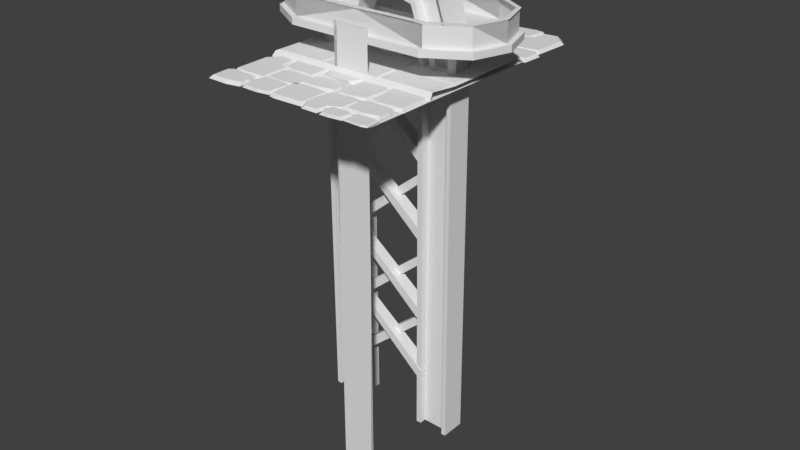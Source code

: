 # Source: road_support.blend  (saved by Blender 2.78.0; exported with 4.5.12 LTS)
import bpy
from mathutils import Matrix  # noqa: F401  (used for matrix-valued properties, if any)

bpy.ops.wm.read_factory_settings(use_empty=True)
scene = bpy.context.scene
scene.name = 'Scene'

# ---- collections
col_collection_1 = bpy.data.collections.new('Collection 1'); scene.collection.children.link(col_collection_1)

# ---- world
world_world = bpy.data.worlds.new('World'); scene.world = world_world
world_world.color = (0.05088, 0.05088, 0.05088)
world_world.use_sun_shadow = False
world_world.sun_shadow_jitter_overblur = 0.0
world_world.cycles.sampling_method = 'MANUAL'

# ---- meshes
me_cube_008 = bpy.data.meshes.new('Cube.008')
me_cube_008.from_pydata([(1.498, -1.234, 0.6839), (1.498, -1.234, 0.8201), (1.275, -0.3383, 0.6839), (1.275, -0.3383, 0.8201), (2.307, -0.7528, 0.6839), (2.307, -0.7528, 0.8201), (1.581, -0.2381, 0.6839), (1.581, -0.2381, 0.8201), (2.558, 0.01621, 0.6839), (2.558, 0.01621, 0.8201), (1.608, -0.004164, 0.6839), (1.608, -0.004164, 0.8201), (1.498, 1.253, 0.6839), (1.498, 1.253, 0.8201), (1.276, 0.3572, 0.6839), (1.276, 0.3572, 0.8201), (2.307, 0.7717, 0.6839), (2.307, 0.7717, 0.8201), (1.581, 0.257, 0.6839), (1.581, 0.257, 0.8201), (1.494, -1.119, 0.8101), (2.228, -0.6771, 0.8101), (1.499, 1.055, 1.261), (2.228, 0.7064, 0.8101), (2.175, 0.6533, 1.261), (2.25, 0.721, 1.259), (1.496, 1.17, 1.259), (2.485, 0.01582, 1.259), (1.494, 1.138, 1.24), (2.25, -0.702, 1.259), (1.495, -1.151, 1.259), (2.228, -0.6822, 0.8101), (2.456, 0.01567, 0.8101), (1.494, 1.138, 0.8101), (2.228, 0.7013, 0.8101), (1.494, -1.119, 1.24), (2.228, -0.6822, 1.24), (2.456, 0.01567, 1.24), (2.228, 0.7013, 1.24), (2.384, 0.02236, 1.261), (2.174, -0.6199, 1.261), (1.499, -1.022, 1.261), (1.433, -0.3063, -0.1457), (1.03, -1.088, 0.6769), (1.03, -0.2616, -0.1494), (1.03, -0.3706, 0.4927), (2.058, -0.8471, 0.6806), (1.168, -1.088, 0.6769), (1.168, -0.2616, -0.1494), (1.168, -0.3706, 0.4927), (1.516, -0.3777, 0.4964), (2.148, -0.7431, 0.6806), (1.523, -0.2024, -0.1457), (1.606, -0.2738, 0.4964), (1.52, 0.1822, -0.1518), (2.12, 0.75, 0.6745), (1.599, 0.2571, 0.4903), (2.026, 0.8499, 0.6745), (1.426, 0.282, -0.1518), (1.505, 0.357, 0.4903), (1.129, 0.3302, -0.1898), (1.113, 1.156, 0.6365), (1.126, 0.4393, 0.4523), (0.9752, 1.154, 0.6365), (0.9911, 0.3276, -0.1898), (0.989, 0.4366, 0.4523), (0.007709, -0.3293, 0.8201), (0.007709, -0.3293, 0.6839), (0.007709, -1.247, 0.8201), (0.007709, -1.247, 0.6839), (-1.483, -1.234, 0.6839), (-1.483, -1.234, 0.8201), (-1.26, -0.3383, 0.6839), (-1.26, -0.3383, 0.8201), (-2.291, -0.7528, 0.6839), (-2.291, -0.7528, 0.8201), (-1.565, -0.2381, 0.6839), (-1.565, -0.2381, 0.8201), (-2.543, 0.01621, 0.6839), (-2.543, 0.01621, 0.8201), (-1.593, -0.004164, 0.6839), (-1.593, -0.004164, 0.8201), (0.007709, 0.3482, 0.8201), (0.007709, 0.3482, 0.6839), (0.007709, 1.266, 0.8201), (0.007709, 1.266, 0.6839), (-1.483, 1.253, 0.6839), (-1.483, 1.253, 0.8201), (-1.26, 0.3572, 0.6839), (-1.26, 0.3572, 0.8201), (-2.292, 0.7717, 0.6839), (-2.292, 0.7717, 0.8201), (-1.566, 0.257, 0.6839), (-1.566, 0.257, 0.8201), (0.007709, -1.126, 0.8101), (-1.479, -1.119, 0.8101), (-2.213, -0.6771, 0.8101), (0.007709, 1.066, 1.261), (0.007709, 1.155, 0.8101), (-1.484, 1.055, 1.261), (-2.213, 0.7064, 0.8101), (-2.159, 0.6533, 1.261), (-2.235, 0.721, 1.259), (-1.48, 1.17, 1.259), (0.007709, 1.182, 1.259), (-2.47, 0.01582, 1.259), (-1.479, 1.138, 1.24), (-2.235, -0.702, 1.259), (0.007709, -1.131, 0.8101), (-1.48, -1.151, 1.259), (-2.213, -0.6822, 0.8101), (-2.441, 0.01567, 0.8101), (0.007709, 1.15, 0.8101), (-1.479, 1.138, 0.8101), (-2.213, 0.7013, 0.8101), (0.007709, -1.131, 1.24), (-1.479, -1.119, 1.24), (-2.213, -0.6822, 1.24), (-2.441, 0.01567, 1.24), (0.007709, 1.15, 1.24), (0.007709, -1.163, 1.259), (-2.213, 0.7013, 1.24), (-2.369, 0.02236, 1.261), (-2.159, -0.6199, 1.261), (-1.483, -1.022, 1.261), (0.007709, -1.033, 1.261), (-1.418, -0.3063, -0.1457), (-1.015, -1.088, 0.6769), (-1.015, -0.2616, -0.1494), (-1.015, -0.3706, 0.4927), (-2.043, -0.8471, 0.6806), (-1.152, -1.088, 0.6769), (-1.152, -0.2616, -0.1494), (-1.152, -0.3706, 0.4927), (-1.501, -0.3777, 0.4964), (-2.133, -0.7431, 0.6806), (-1.508, -0.2024, -0.1457), (-1.59, -0.2738, 0.4964), (-1.505, 0.1822, -0.1518), (-2.105, 0.75, 0.6745), (-1.584, 0.2571, 0.4903), (-2.011, 0.8499, 0.6745), (-1.41, 0.282, -0.1518), (-1.489, 0.357, 0.4903), (-1.113, 0.3302, -0.1898), (-1.097, 1.156, 0.6365), (-1.111, 0.4393, 0.4523), (-0.9598, 1.154, 0.6365), (-0.9757, 0.3276, -0.1898), (-0.9736, 0.4366, 0.4523), (-0.8502, -0.1832, -0.3092), (-0.8502, 0.0449, -0.3092), (-0.8515, -0.1832, -0.5026), (-0.8515, 0.0449, -0.5026), (0.8245, -0.2205, -1.655), (0.8245, 0.08218, -1.655), (0.8219, -0.2205, -1.912), (0.8219, 0.08218, -1.912), (-1.443, -0.08546, 0.747), (-1.443, 0.07021, 0.747), (-0.8791, -0.08546, 0.7319), (-0.8791, 0.07021, 0.7319), (-1.551, -0.2921, 0.7499), (-1.551, 0.2447, 0.7499), (-0.7858, -0.2921, 0.7294), (-0.7858, 0.2447, 0.7294), (-1.443, -0.2921, 0.747), (-1.443, 0.2447, 0.747), (-0.8791, -0.2921, 0.7319), (-0.8791, 0.2447, 0.7319), (-0.9135, 0.1132, -7.911), (-0.9135, -0.0425, -7.911), (-1.477, 0.1132, -7.896), (-1.477, -0.0425, -7.896), (-1.585, -0.1928, -7.893), (-1.585, 0.3439, -7.893), (-0.8201, -0.1928, -7.913), (-0.8201, 0.3439, -7.913), (-1.477, -0.1928, -7.896), (-1.477, 0.3439, -7.896), (-0.9135, -0.1928, -7.911), (-0.9135, 0.3439, -7.911), (0.8451, -0.08546, 0.747), (0.8451, 0.07021, 0.747), (1.409, -0.08546, 0.7319), (1.409, 0.07021, 0.7319), (0.7372, -0.2921, 0.7499), (0.7372, 0.2447, 0.7499), (1.503, -0.2921, 0.7294), (1.503, 0.2447, 0.7294), (0.8451, -0.2921, 0.747), (0.8451, 0.2447, 0.747), (1.409, -0.2921, 0.7319), (1.409, 0.2447, 0.7319), (1.375, 0.1132, -7.911), (1.375, -0.0425, -7.911), (0.8108, 0.1132, -7.896), (0.8108, -0.0425, -7.896), (0.7029, -0.1928, -7.893), (0.7029, 0.3439, -7.893), (1.468, -0.1928, -7.913), (1.468, 0.3439, -7.913), (0.8108, -0.1928, -7.896), (0.8108, 0.3439, -7.896), (1.375, -0.1928, -7.911), (1.375, 0.3439, -7.911), (-0.8513, -0.1832, -1.974), (-0.8513, 0.0449, -1.974), (-0.8527, -0.1832, -2.167), (-0.8527, 0.0449, -2.167), (0.8228, -0.2205, -3.319), (0.8228, 0.08218, -3.319), (0.8202, -0.2205, -3.576), (0.8202, 0.08218, -3.576), (-0.8515, -0.1832, -3.779), (-0.8515, 0.0449, -3.779), (-0.8528, -0.1832, -3.972), (-0.8528, 0.0449, -3.972), (0.8227, -0.2205, -5.125), (0.8227, 0.08218, -5.125), (0.8201, -0.2205, -5.381), (0.8201, 0.08218, -5.381), (-0.8513, -0.1832, -5.189), (-0.8513, 0.0449, -5.189), (-0.8527, -0.1832, -5.383), (-0.8527, 0.0449, -5.383), (0.8228, -0.2205, -6.535), (0.8228, 0.08218, -6.535), (0.8202, -0.2205, -6.792), (0.8202, 0.08218, -6.792), (-0.8508, -0.1832, 0.8756), (-0.8508, 0.0449, 0.8756), (-0.8522, -0.1832, 0.6822), (-0.8522, 0.0449, 0.6822), (0.8236, -0.2205, -0.4702), (0.8236, 0.08217, -0.4702), (0.821, -0.2205, -0.7268), (0.821, 0.08217, -0.7268), (0.8198, -0.0189, -0.3092), (0.8198, 0.2092, -0.3092), (0.8217, -0.0189, -0.5026), (0.8217, 0.2092, -0.5026), (-0.8535, -0.05618, -1.655), (-0.8535, 0.2465, -1.655), (-0.8517, -0.05618, -1.912), (-0.8517, 0.2465, -1.912), (0.8215, -0.0189, -1.974), (0.8215, 0.2092, -1.974), (0.8234, -0.0189, -2.167), (0.8234, 0.2092, -2.167), (-0.8523, -0.05618, -3.319), (-0.8523, 0.2465, -3.319), (-0.8505, -0.05618, -3.576), (-0.8505, 0.2465, -3.576), (0.8216, -0.0189, -3.779), (0.8216, 0.2092, -3.779), (0.8236, -0.0189, -3.972), (0.8236, 0.2092, -3.972), (-0.8522, -0.05618, -5.125), (-0.8522, 0.2465, -5.125), (-0.8504, -0.05618, -5.381), (-0.8504, 0.2465, -5.381), (0.8215, -0.0189, -5.189), (0.8215, 0.2092, -5.189), (0.8234, -0.0189, -5.383), (0.8234, 0.2092, -5.383), (-0.8523, -0.05618, -6.535), (-0.8523, 0.2465, -6.535), (-0.8505, -0.05618, -6.792), (-0.8505, 0.2465, -6.792), (0.8207, -0.0189, 0.8756), (0.8207, 0.2092, 0.8756), (0.8227, -0.0189, 0.6822), (0.8227, 0.2092, 0.6822), (-0.8528, -0.05618, -0.4702), (-0.8528, 0.2465, -0.4702), (-0.851, -0.05618, -0.7268), (-0.851, 0.2465, -0.7268), (0.6516, -0.08546, 1.299), (0.6516, 0.07021, 1.299), (1.1, -0.08546, 1.641), (1.1, 0.07021, 1.641), (0.5658, -0.2921, 1.233), (0.5658, 0.2447, 1.233), (1.174, -0.2921, 1.697), (1.174, 0.2447, 1.697), (0.6516, -0.2921, 1.299), (0.6516, 0.2447, 1.299), (1.1, -0.2921, 1.641), (1.1, 0.2447, 1.641), (-0.03699, -0.08546, 1.51), (-0.03699, 0.07021, 1.51), (-0.04874, -0.08546, 2.074), (-0.04874, 0.07021, 2.074), (-0.03475, -0.2921, 1.402), (-0.03475, 0.2447, 1.402), (-0.05068, -0.2921, 2.167), (-0.05068, 0.2447, 2.167), (-0.03699, -0.2921, 1.51), (-0.03699, 0.2447, 1.51), (-0.04874, -0.2921, 2.074), (-0.04874, 0.2447, 2.074), (-0.7144, -0.08546, 1.214), (-0.7144, 0.07021, 1.214), (-1.177, -0.08546, 1.537), (-1.177, 0.07021, 1.537), (-0.6259, -0.2921, 1.153), (-0.6259, 0.2447, 1.153), (-1.254, -0.2921, 1.59), (-1.254, 0.2447, 1.59), (-0.7144, -0.2921, 1.214), (-0.7144, 0.2447, 1.214), (-1.177, -0.2921, 1.537), (-1.177, 0.2447, 1.537), (-0.3398, 1.303, -4.097), (0.2995, -1.253, 0.9807), (0.3834, -1.252, -4.097), (0.376, 1.3, 0.9807), (-0.3398, -1.253, -4.097), (0.3069, -1.253, -4.097), (-0.3471, 1.3, 0.9807), (-0.4033, 1.3, -9.176), (0.3907, -1.253, -9.176), (-0.4106, 1.302, -4.097), (-0.4106, -1.252, -4.097), (-0.4033, -1.253, -9.176), (-0.3471, -1.253, 0.9807), (0.3907, 1.3, -9.176), (0.3069, 1.3, -4.097), (0.376, -1.253, 0.9807), (-0.3398, -1.251, -4.097), (0.3069, -1.251, -4.097), (-0.3325, -1.253, -9.176), (0.3142, -1.253, -9.176), (-0.3398, 1.3, -4.097), (-0.418, -1.253, 0.9807), (0.3834, 1.302, -4.097), (0.2995, 1.3, 0.9807), (0.3069, 1.303, -4.097), (-0.3325, 1.3, -9.176), (0.3142, 1.3, -9.176), (-0.418, 1.3, 0.9807)], [], [(3, 2, 67, 66), (0, 1, 68, 69), (1, 0, 4, 5), (1, 3, 66, 68), (15, 82, 83, 14), (2, 0, 69, 67), (5, 4, 8, 9), (0, 2, 6, 4), (3, 1, 5, 7), (2, 3, 7, 6), (10, 8, 9, 11), (4, 6, 10, 8), (7, 5, 9, 11), (6, 7, 11, 10), (12, 85, 84, 13), (13, 17, 16, 12), (13, 84, 82, 15), (14, 83, 85, 12), (12, 16, 18, 14), (15, 19, 17, 13), (14, 18, 19, 15), (19, 11, 9, 17), (16, 8, 10, 18), (9, 8, 16, 17), (11, 19, 18, 10), (32, 37, 38, 23), (33, 98, 119, 28), (21, 36, 35, 20), (23, 33, 28, 38), (32, 37, 36, 21), (20, 35, 115, 94), (33, 28, 119, 112), (31, 20, 35, 36), (34, 38, 28, 33), (32, 31, 36, 37), (20, 108, 115, 35), (26, 22, 97, 104), (29, 40, 41, 30), (27, 39, 24, 25), (27, 39, 40, 29), (30, 41, 125, 120), (25, 24, 22, 26), (54, 58, 59, 56), (44, 48, 49, 45), (59, 57, 55, 56), (53, 51, 46, 50), (42, 52, 53, 50), (49, 47, 43, 45), (60, 64, 65, 62), (65, 63, 61, 62), (73, 66, 67, 72), (70, 69, 68, 71), (71, 75, 74, 70), (71, 68, 66, 73), (89, 88, 83, 82), (72, 67, 69, 70), (75, 79, 78, 74), (70, 74, 76, 72), (73, 77, 75, 71), (72, 76, 77, 73), (80, 81, 79, 78), (74, 78, 80, 76), (77, 81, 79, 75), (76, 80, 81, 77), (86, 87, 84, 85), (87, 86, 90, 91), (87, 89, 82, 84), (88, 86, 85, 83), (86, 88, 92, 90), (89, 87, 91, 93), (88, 89, 93, 92), (93, 91, 79, 81), (90, 92, 80, 78), (79, 91, 90, 78), (81, 80, 92, 93), (111, 100, 121, 118), (113, 106, 119, 98), (96, 95, 116, 117), (100, 121, 106, 113), (111, 96, 117, 118), (95, 94, 115, 116), (113, 112, 119, 106), (110, 117, 116, 95), (114, 113, 106, 121), (111, 118, 117, 110), (95, 116, 115, 108), (103, 104, 97, 99), (107, 109, 124, 123), (105, 102, 101, 122), (105, 107, 123, 122), (109, 120, 125, 124), (102, 103, 99, 101), (138, 140, 143, 142), (128, 129, 133, 132), (143, 140, 139, 141), (137, 134, 130, 135), (126, 134, 137, 136), (133, 129, 127, 131), (144, 146, 149, 148), (149, 146, 145, 147), (150, 152, 156, 154), (153, 151, 155, 157), (152, 153, 157, 156), (151, 150, 154, 155), (158, 166, 178, 173), (165, 164, 176, 177), (166, 162, 174, 178), (308, 162, 166, 312), (161, 169, 181, 170), (161, 170, 172, 159), (167, 159, 172, 179), (312, 166, 158, 304), (164, 168, 180, 176), (158, 173, 171, 160), (168, 160, 171, 180), (162, 163, 175, 174), (169, 165, 177, 181), (163, 167, 179, 175), (182, 190, 202, 197), (189, 188, 200, 201), (190, 186, 198, 202), (158, 160, 302, 304), (185, 193, 205, 194), (185, 194, 196, 183), (191, 183, 196, 203), (280, 278, 182, 184), (188, 192, 204, 200), (182, 197, 195, 184), (192, 184, 195, 204), (186, 187, 199, 198), (193, 189, 201, 205), (187, 191, 203, 199), (206, 208, 212, 210), (209, 207, 211, 213), (208, 209, 213, 212), (207, 206, 210, 211), (214, 216, 220, 218), (217, 215, 219, 221), (216, 217, 221, 220), (215, 214, 218, 219), (222, 224, 228, 226), (225, 223, 227, 229), (224, 225, 229, 228), (223, 222, 226, 227), (230, 232, 236, 234), (233, 231, 235, 237), (232, 233, 237, 236), (231, 230, 234, 235), (238, 242, 244, 240), (241, 245, 243, 239), (240, 244, 245, 241), (239, 243, 242, 238), (246, 250, 252, 248), (249, 253, 251, 247), (248, 252, 253, 249), (247, 251, 250, 246), (254, 258, 260, 256), (257, 261, 259, 255), (256, 260, 261, 257), (255, 259, 258, 254), (262, 266, 268, 264), (265, 269, 267, 263), (264, 268, 269, 265), (263, 267, 266, 262), (270, 274, 276, 272), (273, 277, 275, 271), (272, 276, 277, 273), (271, 275, 274, 270), (184, 192, 288, 280), (182, 183, 279, 278), (189, 193, 289, 285), (183, 279, 281, 185), (191, 187, 283, 287), (184, 185, 281, 280), (190, 182, 278, 286), (168, 310, 302, 160), (186, 190, 286, 282), (193, 185, 281, 289), (187, 186, 282, 283), (183, 191, 287, 279), (188, 189, 285, 284), (192, 188, 284, 288), (279, 287, 299, 291), (278, 279, 291, 290), (288, 284, 296, 300), (279, 291, 293, 281), (280, 288, 300, 292), (280, 281, 293, 292), (285, 289, 301, 297), (278, 280, 292, 290), (287, 283, 295, 299), (283, 282, 294, 295), (286, 278, 290, 298), (284, 285, 297, 296), (282, 286, 298, 294), (289, 281, 293, 301), (297, 301, 313, 309), (290, 292, 304, 302), (299, 295, 307, 311), (295, 294, 306, 307), (298, 290, 302, 310), (296, 297, 309, 308), (294, 298, 310, 306), (301, 293, 305, 313), (291, 299, 311, 303), (290, 291, 303, 302), (300, 296, 308, 312), (291, 303, 305, 293), (292, 300, 312, 304), (292, 293, 305, 304), (164, 306, 310, 168), (313, 167, 163, 309), (308, 309, 163, 162), (161, 159, 305, 303), (161, 303, 311, 169), (169, 311, 307, 165), (313, 305, 159, 167), (164, 165, 307, 306), (326, 318, 319, 315), (318, 332, 333, 319), (319, 316, 329, 315), (333, 322, 316, 319), (326, 335, 324, 318), (318, 324, 325, 332), (326, 315, 331, 330), (330, 331, 333, 332), (331, 315, 329, 316), (333, 331, 316, 322), (326, 330, 324, 335), (330, 332, 325, 324), (320, 334, 328, 337), (334, 339, 340, 328), (328, 336, 317, 337), (340, 327, 336, 328), (320, 341, 323, 334), (334, 323, 321, 339), (320, 337, 338, 314), (314, 338, 340, 339), (338, 337, 317, 336), (340, 338, 336, 327), (320, 314, 323, 341), (314, 339, 321, 323)])
_uv = me_cube_008.uv_layers.new(name='UVMap')
_uv.uv.foreach_set('vector', [0.1466, 0.8413, 0.1466, 0.8413, 0.1466, 0.8413, 0.1466, 0.8413, 0.1466, 0.8413, 0.1466, 0.8413, 0.1466, 0.8413, 0.1466, 0.8413, 0.1466, 0.8413, 0.1466, 0.8413, 0.1466, 0.8413, 0.1466, 0.8413, 0.1466, 0.8413, 0.1466, 0.8413, 0.1466, 0.8413, 0.1466, 0.8413, 0.1466, 0.8413, 0.1466, 0.8413, 0.1466, 0.8413, 0.1466, 0.8413, 0.1466, 0.8413, 0.1466, 0.8413, 0.1466, 0.8413, 0.1466, 0.8413, 0.1466, 0.8413, 0.1466, 0.8413, 0.1466, 0.8413, 0.1466, 0.8413, 0.1466, 0.8413, 0.1466, 0.8413, 0.1466, 0.8413, 0.1466, 0.8413, 0.1466, 0.8413, 0.1466, 0.8413, 0.1466, 0.8413, 0.1466, 0.8413, 0.1466, 0.8413, 0.1466, 0.8413, 0.1466, 0.8413, 0.1466, 0.8413, 0.1466, 0.8413, 0.1466, 0.8413, 0.1466, 0.8413, 0.1466, 0.8413, 0.1466, 0.8413, 0.1466, 0.8413, 0.1466, 0.8413, 0.1466, 0.8413, 0.1466, 0.8413, 0.1466, 0.8413, 0.1466, 0.8413, 0.1466, 0.8413, 0.1466, 0.8413, 0.1466, 0.8413, 0.1466, 0.8413, 0.1466, 0.8413, 0.1466, 0.8413, 0.1466, 0.8413, 0.1466, 0.8413, 0.1466, 0.8413, 0.1466, 0.8413, 0.1466, 0.8413, 0.1466, 0.8413, 0.1466, 0.8413, 0.1466, 0.8413, 0.1466, 0.8413, 0.1466, 0.8413, 0.1466, 0.8413, 0.1466, 0.8413, 0.1466, 0.8413, 0.1466, 0.8413, 0.1466, 0.8413, 0.1466, 0.8413, 0.1466, 0.8413, 0.1466, 0.8413, 0.1466, 0.8413, 0.1466, 0.8413, 0.1466, 0.8413, 0.1466, 0.8413, 0.1466, 0.8413, 0.1466, 0.8413, 0.1466, 0.8413, 0.1466, 0.8413, 0.1466, 0.8413, 0.1488, 0.8402, 0.1488, 0.8402, 0.1488, 0.8402, 0.1488, 0.8402, 0.1488, 0.8402, 0.1488, 0.8402, 0.1488, 0.8402, 0.1488, 0.8402, 0.1466, 0.8413, 0.1466, 0.8413, 0.1466, 0.8413, 0.1466, 0.8413, 0.1466, 0.8413, 0.1466, 0.8413, 0.1466, 0.8413, 0.1466, 0.8413, 0.9953, 0.2357, 0.9843, 0.2357, 0.9843, 0.3336, 0.9953, 0.3336, 0.9953, 0.4493, 0.9953, 0.6508, 0.9843, 0.6508, 0.9843, 0.4493, 0.9953, 0.5516, 0.9843, 0.5516, 0.9843, 0.4359, 0.9953, 0.4359, 0.9953, 0.3336, 0.9953, 0.4493, 0.9843, 0.4493, 0.9843, 0.3336, 0.9953, 0.6511, 0.9843, 0.6511, 0.9843, 0.5516, 0.9953, 0.5516, 0.9953, 0.4359, 0.9843, 0.4359, 0.9843, 0.2345, 0.9953, 0.2345, 0.9953, 0.4493, 0.9843, 0.4493, 0.9843, 0.6508, 0.9953, 0.6508, 0.9953, 0.5516, 0.9953, 0.4359, 0.9843, 0.4359, 0.9843, 0.5516, 0.9953, 0.3336, 0.9843, 0.3336, 0.9843, 0.4493, 0.9953, 0.4493, 0.9953, 0.6511, 0.9953, 0.5516, 0.9843, 0.5516, 0.9843, 0.6511, 0.9953, 0.4359, 0.9953, 0.2345, 0.9843, 0.2345, 0.9843, 0.4359, 0.1713, 0.8395, 0.1713, 0.8395, 0.1713, 0.8395, 0.1713, 0.8395, 0.1713, 0.8395, 0.1713, 0.8395, 0.1713, 0.8395, 0.1713, 0.8395, 0.1713, 0.8395, 0.1713, 0.8395, 0.1713, 0.8395, 0.1713, 0.8395, 0.1713, 0.8395, 0.1713, 0.8395, 0.1713, 0.8395, 0.1713, 0.8395, 0.1713, 0.8395, 0.1713, 0.8395, 0.1713, 0.8395, 0.1713, 0.8395, 0.1713, 0.8395, 0.1713, 0.8395, 0.1713, 0.8395, 0.1713, 0.8395, 0.1635, 0.8418, 0.1635, 0.8418, 0.1635, 0.8418, 0.1635, 0.8418, 0.1635, 0.8418, 0.1635, 0.8418, 0.1635, 0.8418, 0.1635, 0.8418, 0.1635, 0.8418, 0.1635, 0.8418, 0.1635, 0.8418, 0.1635, 0.8418, 0.1635, 0.8418, 0.1635, 0.8418, 0.1635, 0.8418, 0.1635, 0.8418, 0.1635, 0.8418, 0.1635, 0.8418, 0.1635, 0.8418, 0.1635, 0.8418, 0.1635, 0.8418, 0.1635, 0.8418, 0.1635, 0.8418, 0.1635, 0.8418, 0.1635, 0.8418, 0.1635, 0.8418, 0.1635, 0.8418, 0.1635, 0.8418, 0.1635, 0.8418, 0.1635, 0.8418, 0.1635, 0.8418, 0.1635, 0.8418, 0.1466, 0.8413, 0.1466, 0.8413, 0.1466, 0.8413, 0.1466, 0.8413, 0.1466, 0.8413, 0.1466, 0.8413, 0.1466, 0.8413, 0.1466, 0.8413, 0.1466, 0.8413, 0.1466, 0.8413, 0.1466, 0.8413, 0.1466, 0.8413, 0.1466, 0.8413, 0.1466, 0.8413, 0.1466, 0.8413, 0.1466, 0.8413, 0.1466, 0.8413, 0.1466, 0.8413, 0.1466, 0.8413, 0.1466, 0.8413, 0.1466, 0.8413, 0.1466, 0.8413, 0.1466, 0.8413, 0.1466, 0.8413, 0.1466, 0.8413, 0.1466, 0.8413, 0.1466, 0.8413, 0.1466, 0.8413, 0.1466, 0.8413, 0.1466, 0.8413, 0.1466, 0.8413, 0.1466, 0.8413, 0.1466, 0.8413, 0.1466, 0.8413, 0.1466, 0.8413, 0.1466, 0.8413, 0.1466, 0.8413, 0.1466, 0.8413, 0.1466, 0.8413, 0.1466, 0.8413, 0.1466, 0.8413, 0.1466, 0.8413, 0.1466, 0.8413, 0.1466, 0.8413, 0.1466, 0.8413, 0.1466, 0.8413, 0.1466, 0.8413, 0.1466, 0.8413, 0.1466, 0.8413, 0.1466, 0.8413, 0.1466, 0.8413, 0.1466, 0.8413, 0.1466, 0.8413, 0.1466, 0.8413, 0.1466, 0.8413, 0.1466, 0.8413, 0.1466, 0.8413, 0.1466, 0.8413, 0.1466, 0.8413, 0.1466, 0.8413, 0.1466, 0.8413, 0.1466, 0.8413, 0.1466, 0.8413, 0.1466, 0.8413, 0.1466, 0.8413, 0.1466, 0.8413, 0.1466, 0.8413, 0.1466, 0.8413, 0.1466, 0.8413, 0.1466, 0.8413, 0.1466, 0.8413, 0.1466, 0.8413, 0.1466, 0.8413, 0.1466, 0.8413, 0.1466, 0.8413, 0.1466, 0.8413, 0.1466, 0.8413, 0.1466, 0.8413, 0.1466, 0.8413, 0.1466, 0.8413, 0.1466, 0.8413, 0.1466, 0.8413, 0.1466, 0.8413, 0.1466, 0.8413, 0.1488, 0.8402, 0.1488, 0.8402, 0.1488, 0.8402, 0.1488, 0.8402, 0.1488, 0.8402, 0.1488, 0.8402, 0.1488, 0.8402, 0.1488, 0.8402, 0.1466, 0.8413, 0.1466, 0.8413, 0.1466, 0.8413, 0.1466, 0.8413, 0.1466, 0.8413, 0.1466, 0.8413, 0.1466, 0.8413, 0.1466, 0.8413, 0.9953, 0.2357, 0.9953, 0.3336, 0.9843, 0.3336, 0.9843, 0.2357, 0.9953, 0.4493, 0.9843, 0.4493, 0.9843, 0.6508, 0.9953, 0.6508, 0.9953, 0.5516, 0.9953, 0.4359, 0.9843, 0.4359, 0.9843, 0.5516, 0.9953, 0.3336, 0.9843, 0.3336, 0.9843, 0.4493, 0.9953, 0.4493, 0.9953, 0.6511, 0.9953, 0.5516, 0.9843, 0.5516, 0.9843, 0.6511, 0.9953, 0.4359, 0.9953, 0.2345, 0.9843, 0.2345, 0.9843, 0.4359, 0.9953, 0.4493, 0.9953, 0.6508, 0.9843, 0.6508, 0.9843, 0.4493, 0.9953, 0.5516, 0.9843, 0.5516, 0.9843, 0.4359, 0.9953, 0.4359, 0.9953, 0.3336, 0.9953, 0.4493, 0.9843, 0.4493, 0.9843, 0.3336, 0.9953, 0.6511, 0.9843, 0.6511, 0.9843, 0.5516, 0.9953, 0.5516, 0.9953, 0.4359, 0.9843, 0.4359, 0.9843, 0.2345, 0.9953, 0.2345, 0.1713, 0.8395, 0.1713, 0.8395, 0.1713, 0.8395, 0.1713, 0.8395, 0.1713, 0.8395, 0.1713, 0.8395, 0.1713, 0.8395, 0.1713, 0.8395, 0.1713, 0.8395, 0.1713, 0.8395, 0.1713, 0.8395, 0.1713, 0.8395, 0.1713, 0.8395, 0.1713, 0.8395, 0.1713, 0.8395, 0.1713, 0.8395, 0.1713, 0.8395, 0.1713, 0.8395, 0.1713, 0.8395, 0.1713, 0.8395, 0.1713, 0.8395, 0.1713, 0.8395, 0.1713, 0.8395, 0.1713, 0.8395, 0.1635, 0.8418, 0.1635, 0.8418, 0.1635, 0.8418, 0.1635, 0.8418, 0.1635, 0.8418, 0.1635, 0.8418, 0.1635, 0.8418, 0.1635, 0.8418, 0.1635, 0.8418, 0.1635, 0.8418, 0.1635, 0.8418, 0.1635, 0.8418, 0.1635, 0.8418, 0.1635, 0.8418, 0.1635, 0.8418, 0.1635, 0.8418, 0.1635, 0.8418, 0.1635, 0.8418, 0.1635, 0.8418, 0.1635, 0.8418, 0.1635, 0.8418, 0.1635, 0.8418, 0.1635, 0.8418, 0.1635, 0.8418, 0.1635, 0.8418, 0.1635, 0.8418, 0.1635, 0.8418, 0.1635, 0.8418, 0.1635, 0.8418, 0.1635, 0.8418, 0.1635, 0.8418, 0.1635, 0.8418, 0.1609, 0.841, 0.1609, 0.841, 0.1609, 0.841, 0.1609, 0.841, 0.1609, 0.841, 0.1609, 0.841, 0.1609, 0.841, 0.1609, 0.841, 0.1609, 0.841, 0.1609, 0.841, 0.1609, 0.841, 0.1609, 0.841, 0.1609, 0.841, 0.1609, 0.841, 0.1609, 0.841, 0.1609, 0.841, 0.1609, 0.841, 0.1609, 0.841, 0.1609, 0.841, 0.1609, 0.841, 0.1609, 0.841, 0.1609, 0.841, 0.1609, 0.841, 0.1609, 0.841, 0.1609, 0.841, 0.1609, 0.841, 0.1609, 0.841, 0.1609, 0.841, 0.1609, 0.841, 0.1609, 0.841, 0.1609, 0.841, 0.1609, 0.841, 0.1609, 0.841, 0.1609, 0.841, 0.1609, 0.841, 0.1609, 0.841, 0.1609, 0.841, 0.1609, 0.841, 0.1609, 0.841, 0.1609, 0.841, 0.1609, 0.841, 0.1609, 0.841, 0.1609, 0.841, 0.1609, 0.841, 0.1609, 0.841, 0.1609, 0.841, 0.1609, 0.841, 0.1609, 0.841, 0.1609, 0.841, 0.1609, 0.841, 0.1609, 0.841, 0.1609, 0.841, 0.1609, 0.841, 0.1609, 0.841, 0.1609, 0.841, 0.1609, 0.841, 0.1609, 0.841, 0.1609, 0.841, 0.1609, 0.841, 0.1609, 0.841, 0.1609, 0.841, 0.1609, 0.841, 0.1609, 0.841, 0.1609, 0.841, 0.1609, 0.841, 0.1609, 0.841, 0.1609, 0.841, 0.1609, 0.841, 0.1609, 0.841, 0.1609, 0.841, 0.1609, 0.841, 0.1609, 0.841, 0.1609, 0.841, 0.1609, 0.841, 0.1609, 0.841, 0.1609, 0.841, 0.1609, 0.841, 0.1609, 0.841, 0.1609, 0.841, 0.1609, 0.841, 0.1609, 0.841, 0.1609, 0.841, 0.1609, 0.841, 0.1609, 0.841, 0.1609, 0.841, 0.1609, 0.841, 0.1609, 0.841, 0.1609, 0.841, 0.1609, 0.841, 0.1609, 0.841, 0.1609, 0.841, 0.1609, 0.841, 0.1609, 0.841, 0.1609, 0.841, 0.1609, 0.841, 0.1609, 0.841, 0.1609, 0.841, 0.1609, 0.841, 0.1609, 0.841, 0.1609, 0.841, 0.1609, 0.841, 0.1609, 0.841, 0.1609, 0.841, 0.1609, 0.841, 0.1609, 0.841, 0.1609, 0.841, 0.1609, 0.841, 0.1609, 0.841, 0.1609, 0.841, 0.1609, 0.841, 0.1609, 0.841, 0.1609, 0.841, 0.1609, 0.841, 0.1609, 0.841, 0.1609, 0.841, 0.1609, 0.841, 0.1609, 0.841, 0.1609, 0.841, 0.1609, 0.841, 0.1609, 0.841, 0.1609, 0.841, 0.1609, 0.841, 0.1609, 0.841, 0.1609, 0.841, 0.1609, 0.841, 0.1609, 0.841, 0.1609, 0.841, 0.1609, 0.841, 0.1609, 0.841, 0.1609, 0.841, 0.1609, 0.841, 0.1609, 0.841, 0.1609, 0.841, 0.1609, 0.841, 0.1609, 0.841, 0.1609, 0.841, 0.1609, 0.841, 0.1609, 0.841, 0.1609, 0.841, 0.1609, 0.841, 0.1609, 0.841, 0.1609, 0.841, 0.1609, 0.841, 0.1609, 0.841, 0.1609, 0.841, 0.1609, 0.841, 0.1609, 0.841, 0.1609, 0.841, 0.1609, 0.841, 0.1609, 0.841, 0.1609, 0.841, 0.1609, 0.841, 0.1609, 0.841, 0.1609, 0.841, 0.1609, 0.841, 0.1609, 0.841, 0.1609, 0.841, 0.1609, 0.841, 0.1609, 0.841, 0.1609, 0.841, 0.1609, 0.841, 0.1609, 0.841, 0.1609, 0.841, 0.1609, 0.841, 0.1609, 0.841, 0.1609, 0.841, 0.1609, 0.841, 0.1609, 0.841, 0.1609, 0.841, 0.1609, 0.841, 0.1609, 0.841, 0.1609, 0.841, 0.1609, 0.841, 0.1609, 0.841, 0.1609, 0.841, 0.1609, 0.841, 0.1609, 0.841, 0.1609, 0.841, 0.1609, 0.841, 0.1609, 0.841, 0.1609, 0.841, 0.1609, 0.841, 0.1609, 0.841, 0.1609, 0.841, 0.1609, 0.841, 0.1609, 0.841, 0.1609, 0.841, 0.1609, 0.841, 0.1609, 0.841, 0.1609, 0.841, 0.1609, 0.841, 0.1609, 0.841, 0.1609, 0.841, 0.1609, 0.841, 0.1609, 0.841, 0.1609, 0.841, 0.1609, 0.841, 0.1609, 0.841, 0.1609, 0.841, 0.1609, 0.841, 0.1609, 0.841, 0.1609, 0.841, 0.1609, 0.841, 0.1609, 0.841, 0.1609, 0.841, 0.1609, 0.841, 0.1609, 0.841, 0.1609, 0.841, 0.1609, 0.841, 0.1609, 0.841, 0.1609, 0.841, 0.1609, 0.841, 0.1609, 0.841, 0.1609, 0.841, 0.1609, 0.841, 0.1609, 0.841, 0.1609, 0.841, 0.1609, 0.841, 0.1609, 0.841, 0.1609, 0.841, 0.1609, 0.841, 0.1609, 0.841, 0.1609, 0.841, 0.1609, 0.841, 0.1609, 0.841, 0.1609, 0.841, 0.1609, 0.841, 0.1609, 0.841, 0.1609, 0.841, 0.1609, 0.841, 0.1609, 0.841, 0.1609, 0.841, 0.1609, 0.841, 0.1609, 0.841, 0.1609, 0.841, 0.1609, 0.841, 0.1609, 0.841, 0.1609, 0.841, 0.1609, 0.841, 0.1609, 0.841, 0.1609, 0.841, 0.1609, 0.841, 0.1609, 0.841, 0.1609, 0.841, 0.1609, 0.841, 0.1609, 0.841, 0.1609, 0.841, 0.1609, 0.841, 0.1609, 0.841, 0.1609, 0.841, 0.1609, 0.841, 0.1609, 0.841, 0.1609, 0.841, 0.1609, 0.841, 0.1609, 0.841, 0.1609, 0.841, 0.1609, 0.841, 0.1609, 0.841, 0.1609, 0.841, 0.1609, 0.841, 0.1609, 0.841, 0.1609, 0.841, 0.1609, 0.841, 0.1609, 0.841, 0.1609, 0.841, 0.1609, 0.841, 0.1609, 0.841, 0.1609, 0.841, 0.1609, 0.841, 0.1609, 0.841, 0.1609, 0.841, 0.1609, 0.841, 0.1609, 0.841, 0.1609, 0.841, 0.1609, 0.841, 0.1609, 0.841, 0.1609, 0.841, 0.1609, 0.841, 0.1609, 0.841, 0.1609, 0.841, 0.1609, 0.841, 0.1609, 0.841, 0.1609, 0.841, 0.1609, 0.841, 0.1609, 0.841, 0.1609, 0.841, 0.1609, 0.841, 0.1609, 0.841, 0.1609, 0.841, 0.1609, 0.841, 0.1609, 0.841, 0.1609, 0.841, 0.1609, 0.841, 0.1609, 0.841, 0.1609, 0.841, 0.1609, 0.841, 0.1609, 0.841, 0.1609, 0.841, 0.1609, 0.841, 0.1609, 0.841, 0.1609, 0.841, 0.1609, 0.841, 0.1609, 0.841, 0.1609, 0.841, 0.1609, 0.841, 0.1609, 0.841, 0.1609, 0.841, 0.1609, 0.841, 0.1609, 0.841, 0.1609, 0.841, 0.1609, 0.841, 0.1609, 0.841, 0.1609, 0.841, 0.1609, 0.841, 0.1609, 0.841, 0.1609, 0.841, 0.1609, 0.841, 0.1609, 0.841, 0.1609, 0.841, 0.1609, 0.841, 0.1609, 0.841, 0.1609, 0.841, 0.1609, 0.841, 0.1609, 0.841, 0.1609, 0.841, 0.1609, 0.841, 0.1609, 0.841, 0.1609, 0.841, 0.1609, 0.841, 0.1609, 0.841, 0.1609, 0.841, 0.1609, 0.841, 0.1609, 0.841, 0.1609, 0.841, 0.1609, 0.841, 0.1609, 0.841, 0.1609, 0.841, 0.1609, 0.841, 0.1609, 0.841, 0.1609, 0.841, 0.1609, 0.841, 0.1609, 0.841, 0.1609, 0.841, 0.1609, 0.841, 0.1609, 0.841, 0.1609, 0.841, 0.1609, 0.841, 0.1609, 0.841, 0.1609, 0.841, 0.1609, 0.841, 0.1609, 0.841, 0.1609, 0.841, 0.1609, 0.841, 0.1609, 0.841, 0.1609, 0.841, 0.1609, 0.841, 0.1609, 0.841, 0.1609, 0.841, 0.1609, 0.841, 0.1609, 0.841, 0.1609, 0.841, 0.1609, 0.841, 0.1609, 0.841, 0.1609, 0.841, 0.1609, 0.841, 0.1609, 0.841, 0.1609, 0.841, 0.1609, 0.841, 0.1609, 0.841, 0.1609, 0.841, 0.1609, 0.841, 0.1609, 0.841, 0.1609, 0.841, 0.1609, 0.841, 0.1609, 0.841, 0.1609, 0.841, 0.1609, 0.841, 0.1609, 0.841, 0.1609, 0.841, 0.1609, 0.841, 0.1609, 0.841, 0.1609, 0.841, 0.1609, 0.841, 0.1609, 0.841, 0.1609, 0.841, 0.1609, 0.841, 0.1609, 0.841, 0.1609, 0.841, 0.1609, 0.841, 0.1609, 0.841, 0.1609, 0.841, 0.1609, 0.841, 0.1609, 0.841, 0.1609, 0.841, 0.1609, 0.841, 0.1609, 0.841, 0.1609, 0.841, 0.1609, 0.841, 0.1609, 0.841, 0.1609, 0.841, 0.1609, 0.841, 0.1609, 0.841, 0.1609, 0.841, 0.1609, 0.841, 0.1609, 0.841, 0.1609, 0.841, 0.1609, 0.841, 0.1609, 0.841, 0.1609, 0.841, 0.1609, 0.841, 0.1609, 0.841, 0.1609, 0.841, 0.1609, 0.841, 0.1609, 0.841, 0.1609, 0.841, 0.1609, 0.841, 0.1609, 0.841, 0.1609, 0.841, 0.1609, 0.841, 0.1609, 0.841, 0.1609, 0.841, 0.1609, 0.841, 0.1609, 0.841, 0.1609, 0.841, 0.1609, 0.841, 0.1609, 0.841, 0.1609, 0.841, 0.1609, 0.841, 0.1609, 0.841, 0.1609, 0.841, 0.1609, 0.841, 0.1609, 0.841, 0.1609, 0.841, 0.1609, 0.841, 0.1609, 0.841, 0.1609, 0.841, 0.1609, 0.841, 0.1609, 0.841, 0.1609, 0.841, 0.1609, 0.841, 0.1609, 0.841, 0.1609, 0.841, 0.1609, 0.841, 0.1609, 0.841, 0.1609, 0.841, 0.1609, 0.841, 0.1609, 0.841, 0.1609, 0.841, 0.1609, 0.841, 0.1609, 0.841, 0.1609, 0.841, 0.1609, 0.841, 0.1609, 0.841, 0.1609, 0.841, 0.1609, 0.841, 0.1609, 0.841, 0.1609, 0.841, 0.1609, 0.841, 0.1609, 0.841, 0.1609, 0.841, 0.1609, 0.841, 0.1609, 0.841, 0.1609, 0.841, 0.1609, 0.841, 0.1609, 0.841, 0.1609, 0.841, 0.1609, 0.841, 0.1609, 0.841, 0.1609, 0.841, 0.1609, 0.841, 0.1609, 0.841, 0.1609, 0.841, 0.9942, 0.7302, 0.9942, 0.18, 0.9942, 0.18, 0.9942, 0.7302, 0.9942, 0.7302, 0.9942, 0.18, 0.9942, 0.18, 0.9942, 0.7302, 0.1583, 0.8398, 0.1583, 0.8398, 0.1583, 0.8398, 0.1583, 0.8398, 0.1583, 0.8398, 0.1583, 0.8398, 0.1583, 0.8398, 0.1583, 0.8398, 0.1583, 0.8398, 0.1583, 0.8398, 0.1583, 0.8398, 0.1583, 0.8398, 0.1583, 0.8398, 0.1583, 0.8398, 0.1583, 0.8398, 0.1583, 0.8398, 0.9942, 0.7302, 0.9942, 0.7302, 0.9942, 0.18, 0.9942, 0.18, 0.9942, 0.7302, 0.9942, 0.7302, 0.9942, 0.18, 0.9942, 0.18, 0.1583, 0.8398, 0.1583, 0.8398, 0.1583, 0.8398, 0.1583, 0.8398, 0.1583, 0.8398, 0.1583, 0.8398, 0.1583, 0.8398, 0.1583, 0.8398, 0.1583, 0.8398, 0.1583, 0.8398, 0.1583, 0.8398, 0.1583, 0.8398, 0.1583, 0.8398, 0.1583, 0.8398, 0.1583, 0.8398, 0.1583, 0.8398, 0.9942, 0.7302, 0.9942, 0.18, 0.9942, 0.18, 0.9942, 0.7302, 0.9942, 0.7302, 0.9942, 0.18, 0.9942, 0.18, 0.9942, 0.7302, 0.1583, 0.8398, 0.1583, 0.8398, 0.1583, 0.8398, 0.1583, 0.8398, 0.1583, 0.8398, 0.1583, 0.8398, 0.1583, 0.8398, 0.1583, 0.8398, 0.1583, 0.8398, 0.1583, 0.8398, 0.1583, 0.8398, 0.1583, 0.8398, 0.1583, 0.8398, 0.1583, 0.8398, 0.1583, 0.8398, 0.1583, 0.8398, 0.9942, 0.7302, 0.9942, 0.7302, 0.9942, 0.18, 0.9942, 0.18, 0.9942, 0.7302, 0.9942, 0.7302, 0.9942, 0.18, 0.9942, 0.18, 0.1583, 0.8398, 0.1583, 0.8398, 0.1583, 0.8398, 0.1583, 0.8398, 0.1583, 0.8398, 0.1583, 0.8398, 0.1583, 0.8398, 0.1583, 0.8398, 0.1583, 0.8398, 0.1583, 0.8398, 0.1583, 0.8398, 0.1583, 0.8398, 0.1583, 0.8398, 0.1583, 0.8398, 0.1583, 0.8398, 0.1583, 0.8398])
me_cube_008.use_remesh_preserve_volume = False
me_cube_008.use_remesh_preserve_attributes = False
me_cube_008.use_mirror_vertex_groups = False
me_cube_008.update()
me_cube_007 = bpy.data.meshes.new('Cube.007')
me_cube_007.from_pydata([], [], [])
me_cube_007.use_remesh_preserve_volume = False
me_cube_007.use_remesh_preserve_attributes = False
me_cube_007.use_mirror_vertex_groups = False
me_cube_007.update()
me_cube_002 = bpy.data.meshes.new('Cube.002')
me_cube_002.from_pydata([(1.789, -2.574, 0.008453), (1.754, -2.599, 0.03865), (1.821, -2.905, 0.008453), (1.799, -2.893, 0.03865), (1.29, -2.573, 0.008453), (1.331, -2.6, 0.03865), (1.293, -2.92, 0.008453), (1.331, -2.908, 0.03865), (1.698, -2.94, 0.008453), (1.688, -2.926, 0.03865), (1.704, -2.558, 0.008453), (1.62, -2.584, 0.03865), (-0.3542, -1.65, -0.008724), (-0.34, -1.689, 0.05583), (0.2385, -1.577, -0.008724), (0.2136, -1.635, 0.05583), (-0.4556, -2.148, -0.008724), (-0.3944, -2.095, 0.05583), (1.001, -1.44, 0.05087), (1.056, -1.441, -0.003771), (0.305, -1.814, -0.008724), (0.2755, -1.834, 0.05583), (-0.482, -1.75, -0.008724), (-0.4249, -1.768, 0.05583), (0.3049, -2.082, -0.008724), (0.003612, -2.152, -0.008724), (-0.01931, -2.097, 0.05583), (0.2797, -2.027, 0.05583), (1.007, -2.004, -0.003771), (0.9651, -1.983, 0.05087), (0.35, -1.361, -0.003771), (0.3932, -1.394, 0.05087), (0.7451, -2.062, -0.003771), (0.7265, -2.04, 0.05087), (0.9306, -1.328, -0.003771), (0.895, -1.354, 0.05087), (0.3667, -2.079, -0.003771), (0.302, -1.85, -0.003771), (0.3482, -1.835, 0.05087), (0.4272, -2.044, 0.05087), (1.036, -2.022, -0.008724), (1.093, -1.968, 0.05583), (0.9973, -1.287, -0.008724), (1.043, -1.32, 0.05583), (1.833, -2.032, -0.008724), (1.768, -1.973, 0.05583), (1.828, -1.291, -0.008724), (1.766, -1.317, 0.05583), (1.356, -1.237, -0.008724), (1.372, -1.266, 0.05583), (1.173, -2.053, -0.008724), (1.307, -1.997, 0.05583), (1.076, -2.03, -0.008724), (1.09, -2.07, 0.05583), (1.674, -2.041, -0.008724), (1.647, -2.074, 0.05583), (0.9726, -2.576, -0.008724), (1.034, -2.516, 0.05583), (1.255, -2.681, 0.05087), (1.31, -2.674, -0.003771), (1.734, -2.24, -0.008724), (1.704, -2.255, 0.05583), (0.9477, -2.138, -0.008724), (1.005, -2.155, 0.05583), (1.732, -2.53, -0.008724), (1.431, -2.591, -0.008724), (1.409, -2.528, 0.05583), (1.707, -2.466, 0.05583), (1.262, -2.92, -0.003771), (1.22, -2.903, 0.05087), (0.7776, -2.616, -0.003771), (0.8206, -2.642, 0.05087), (1.001, -2.95, -0.003771), (0.9825, -2.932, 0.05087), (1.178, -2.597, -0.003771), (1.149, -2.63, 0.05087), (0.7879, -2.95, -0.003771), (0.7244, -2.775, -0.003771), (0.7707, -2.769, 0.05087), (0.8483, -2.926, 0.05087), (-1.906, -2.344, -0.008724), (-1.849, -2.293, 0.05583), (-1.943, -1.531, -0.008724), (-1.877, -1.562, 0.05583), (-1.11, -2.394, -0.008724), (-1.176, -2.338, 0.05583), (-1.118, -1.72, -0.008724), (-1.18, -1.739, 0.05583), (-1.315, -1.642, -0.008724), (-1.35, -1.675, 0.05583), (-1.769, -2.384, -0.008724), (-1.635, -2.337, 0.05583), (-1.866, -2.354, -0.008724), (-1.852, -2.396, 0.05583), (-1.269, -2.395, -0.008724), (-1.296, -2.425, 0.05583), (-1.969, -2.907, -0.008724), (-1.908, -2.847, 0.05583), (-0.5111, -2.382, 0.05087), (-0.4561, -2.372, -0.003771), (-1.208, -2.582, -0.008724), (-1.238, -2.596, 0.05583), (-1.994, -2.46, -0.008724), (-1.937, -2.48, 0.05583), (-1.21, -2.861, -0.008724), (-1.511, -2.922, -0.008724), (-1.533, -2.859, 0.05583), (-1.235, -2.798, 0.05583), (-0.5101, -2.834, -0.003771), (-0.5516, -2.811, 0.05087), (-1.152, -2.269, -0.003771), (-1.109, -2.306, 0.05087), (-0.771, -2.875, -0.003771), (-0.7895, -2.851, 0.05087), (-0.5885, -2.273, -0.003771), (-0.617, -2.315, 0.05087), (-1.148, -2.862, -0.003771), (-1.212, -2.614, -0.003771), (-1.166, -2.607, 0.05087), (-1.088, -2.829, 0.05087), (-0.4807, -2.854, -0.008724), (-0.4244, -2.803, 0.05583), (-0.5332, -2.21, -0.008724), (-0.4989, -2.233, 0.05583), (0.3161, -2.869, -0.008724), (0.2506, -2.812, 0.05583), (0.3088, -2.176, -0.008724), (0.2471, -2.202, 0.05583), (-0.3383, -2.147, -0.008724), (-0.3213, -2.173, 0.05583), (-0.3442, -2.889, -0.008724), (-0.2098, -2.837, 0.05583), (-1.039, -1.744, -0.008724), (-1.025, -1.792, 0.05583), (-0.4421, -1.786, -0.008724), (-0.4691, -1.822, 0.05583), (-1.14, -2.342, -0.008724), (-1.079, -2.281, 0.05583), (0.9539, -2.165, 0.05087), (1.009, -2.152, -0.003771), (-0.381, -1.999, -0.008724), (-0.4107, -2.016, 0.05583), (-1.166, -1.852, -0.008724), (-1.109, -1.879, 0.05583), (-0.3811, -2.308, -0.008724), (-0.6817, -2.373, -0.008724), (-0.7046, -2.306, 0.05583), (-0.4063, -2.241, 0.05583), (0.9868, -2.587, -0.003771), (0.9454, -2.563, 0.05087), (0.3105, -2.106, -0.003771), (0.3537, -2.138, 0.05087), (0.7356, -2.695, -0.003771), (0.714, -2.676, 0.05087), (0.8766, -2.052, -0.003771), (0.8479, -2.099, 0.05087), (0.2508, -2.451, -0.003771), (0.2972, -2.441, 0.05087), (-1.271, -1.712, -0.008724), (0.7268, -2.945, -3.963e-05), (0.6746, -2.894, 0.05461), (0.3695, -2.94, -3.963e-05), (0.2567, -2.737, -3.963e-05), (0.3015, -2.722, 0.05461), (0.4253, -2.898, 0.05461), (-1.215, -1.684, 0.05583), (-1.321, -1.247, -0.008724), (-1.287, -1.269, 0.05583), (-0.4761, -1.766, -0.008724), (-0.5417, -1.731, 0.05583), (-0.4824, -1.295, -0.008724), (-0.5441, -1.312, 0.05583), (-1.127, -1.222, -0.008724), (-1.11, -1.244, 0.05583), (-1.135, -1.748, -0.008724), (-1.001, -1.726, 0.05583), (-0.4502, -1.63, -0.008724), (-0.3939, -1.605, 0.05583), (-0.5007, -1.293, -0.008724), (-0.4664, -1.306, 0.05583), (0.1374, -1.26, -0.008724), (0.1129, -1.303, 0.05583), (-0.3055, -1.259, -0.008724), (-0.2887, -1.273, 0.05583), (-0.3137, -1.644, -0.008724), (-0.1793, -1.619, 0.05583), (0.3834, -1.305, -0.008724), (0.2477, -1.551, -0.008724), (0.1807, -1.578, 0.05583), (0.3146, -1.314, 0.05583), (-1.729, -1.296, -0.008724), (-1.664, -1.327, 0.05583), (-1.334, -1.32, -0.008724), (-1.391, -1.361, 0.05583), (-1.836, 1.762, 0.008453), (-1.801, 1.736, 0.03865), (-1.867, 1.43, 0.008453), (-1.846, 1.442, 0.03865), (-1.336, 1.762, 0.008453), (-1.377, 1.735, 0.03865), (-1.339, 1.415, 0.008453), (-1.378, 1.428, 0.03865), (-1.745, 1.396, 0.008453), (-1.734, 1.409, 0.03865), (-1.75, 1.778, 0.008453), (-1.666, 1.751, 0.03865), (0.3078, 2.685, -0.008724), (0.2936, 2.646, 0.05583), (-0.2849, 2.758, -0.008724), (-0.26, 2.7, 0.05583), (0.4092, 2.187, -0.008724), (0.348, 2.24, 0.05583), (-1.047, 2.895, 0.05087), (-1.102, 2.895, -0.003771), (-0.3514, 2.521, -0.008724), (-0.3219, 2.501, 0.05583), (0.4356, 2.586, -0.008724), (0.3785, 2.568, 0.05583), (-0.3513, 2.253, -0.008724), (-0.05002, 2.183, -0.008724), (-0.02709, 2.238, 0.05583), (-0.3261, 2.308, 0.05583), (-1.053, 2.332, -0.003771), (-1.011, 2.352, 0.05087), (-0.3964, 2.974, -0.003771), (-0.4397, 2.941, 0.05087), (-0.7915, 2.273, -0.003771), (-0.7729, 2.296, 0.05087), (-0.977, 3.008, -0.003771), (-0.9414, 2.981, 0.05087), (-0.4131, 2.256, -0.003771), (-0.3484, 2.485, -0.003771), (-0.3946, 2.5, 0.05087), (-0.4736, 2.292, 0.05087), (-1.083, 2.313, -0.008724), (-1.139, 2.367, 0.05583), (-1.044, 3.048, -0.008724), (-1.089, 3.015, 0.05583), (-1.88, 2.303, -0.008724), (-1.814, 2.362, 0.05583), (-1.874, 3.044, -0.008724), (-1.812, 3.019, 0.05583), (-1.402, 3.099, -0.008724), (-1.419, 3.069, 0.05583), (-1.219, 2.282, -0.008724), (-1.354, 2.338, 0.05583), (-1.122, 2.306, -0.008724), (-1.136, 2.266, 0.05583), (-1.72, 2.294, -0.008724), (-1.693, 2.261, 0.05583), (-1.019, 1.759, -0.008724), (-1.08, 1.819, 0.05583), (-1.301, 1.655, 0.05087), (-1.356, 1.662, -0.003771), (-1.78, 2.096, -0.008724), (-1.751, 2.08, 0.05583), (-0.9941, 2.197, -0.008724), (-1.051, 2.18, 0.05583), (-1.779, 1.806, -0.008724), (-1.478, 1.745, -0.008724), (-1.455, 1.808, 0.05583), (-1.754, 1.869, 0.05583), (-1.308, 1.416, -0.003771), (-1.267, 1.432, 0.05087), (-0.824, 1.719, -0.003771), (-0.8671, 1.693, 0.05087), (-1.047, 1.386, -0.003771), (-1.029, 1.403, 0.05087), (-1.224, 1.738, -0.003771), (-1.196, 1.706, 0.05087), (-0.8343, 1.386, -0.003771), (-0.7708, 1.56, -0.003771), (-0.8171, 1.566, 0.05087), (-0.8948, 1.409, 0.05087), (1.859, 1.991, -0.008724), (1.803, 2.042, 0.05583), (1.897, 2.805, -0.008724), (1.831, 2.773, 0.05583), (1.064, 1.941, -0.008724), (1.129, 1.998, 0.05583), (1.072, 2.615, -0.008724), (1.133, 2.597, 0.05583), (1.268, 2.693, -0.008724), (1.304, 2.66, 0.05583), (1.723, 1.952, -0.008724), (1.589, 1.999, 0.05583), (1.819, 1.981, -0.008724), (1.805, 1.94, 0.05583), (1.223, 1.94, -0.008724), (1.25, 1.911, 0.05583), (1.923, 1.428, -0.008724), (1.862, 1.488, 0.05583), (0.4647, 1.954, 0.05087), (0.4097, 1.963, -0.003771), (1.162, 1.753, -0.008724), (1.192, 1.74, 0.05583), (1.948, 1.875, -0.008724), (1.891, 1.856, 0.05583), (1.163, 1.474, -0.008724), (1.464, 1.414, -0.008724), (1.487, 1.477, 0.05583), (1.188, 1.537, 0.05583), (0.4637, 1.501, -0.003771), (0.5051, 1.524, 0.05087), (1.106, 2.066, -0.003771), (1.063, 2.029, 0.05087), (0.7246, 1.46, -0.003771), (0.7431, 1.485, 0.05087), (0.5421, 2.062, -0.003771), (0.5706, 2.02, 0.05087), (1.102, 1.473, -0.003771), (1.166, 1.721, -0.003771), (1.119, 1.728, 0.05087), (1.041, 1.507, 0.05087), (0.4343, 1.482, -0.008724), (0.378, 1.532, 0.05583), (0.4868, 2.125, -0.008724), (0.4525, 2.102, 0.05583), (-0.3625, 1.466, -0.008724), (-0.297, 1.524, 0.05583), (-0.3552, 2.16, -0.008724), (-0.2935, 2.133, 0.05583), (0.2919, 2.188, -0.008724), (0.2749, 2.163, 0.05583), (0.2978, 1.446, -0.008724), (0.1634, 1.498, 0.05583), (0.9926, 2.591, -0.008724), (0.9785, 2.543, 0.05583), (0.3956, 2.549, -0.008724), (0.4227, 2.513, 0.05583), (1.093, 1.993, -0.008724), (1.032, 2.055, 0.05583), (-1.0, 2.17, 0.05087), (-1.055, 2.183, -0.003771), (0.3346, 2.336, -0.008724), (0.3643, 2.319, 0.05583), (1.12, 2.484, -0.008724), (1.063, 2.457, 0.05583), (0.3347, 2.027, -0.008724), (0.6353, 1.962, -0.008724), (0.6582, 2.03, 0.05583), (0.3599, 2.095, 0.05583), (-1.033, 1.748, -0.003771), (-0.9918, 1.773, 0.05087), (-0.3569, 2.23, -0.003771), (-0.4001, 2.197, 0.05087), (-0.782, 1.64, -0.003771), (-0.7604, 1.66, 0.05087), (-0.923, 2.283, -0.003771), (-0.8943, 2.236, 0.05087), (-0.2972, 1.885, -0.003771), (-0.3436, 1.895, 0.05087), (1.225, 2.624, -0.008724), (-0.7732, 1.39, -3.963e-05), (-0.721, 1.441, 0.05461), (-0.4159, 1.396, -3.963e-05), (-0.3031, 1.599, -3.963e-05), (-0.3479, 1.614, 0.05461), (-0.4717, 1.437, 0.05461), (1.169, 2.651, 0.05583), (1.275, 3.088, -0.008724), (1.241, 3.067, 0.05583), (0.4297, 2.57, -0.008724), (0.4953, 2.605, 0.05583), (0.436, 3.04, -0.008724), (0.4977, 3.023, 0.05583), (1.081, 3.113, -0.008724), (1.064, 3.092, 0.05583), (1.089, 2.588, -0.008724), (0.9548, 2.609, 0.05583), (0.4038, 2.706, -0.008724), (0.3475, 2.73, 0.05583), (0.4542, 3.042, -0.008724), (0.42, 3.029, 0.05583), (-0.1838, 3.075, -0.008724), (-0.1593, 3.032, 0.05583), (0.2591, 3.076, -0.008724), (0.2423, 3.062, 0.05583), (0.2673, 2.691, -0.008724), (0.1329, 2.716, 0.05583), (-0.4298, 3.031, -0.008724), (-0.2941, 2.785, -0.008724), (-0.2271, 2.757, 0.05583), (-0.361, 3.021, 0.05583), (1.683, 3.04, -0.008724), (1.617, 3.008, 0.05583), (1.288, 3.015, -0.008724), (1.345, 2.975, 0.05583), (1.808, -2.82, -0.01486), (1.865, 2.826, -0.01486), (-1.818, 2.98, -0.01486), (-1.896, -2.567, -0.01486), (-1.89, 1.234, 0.1262), (-1.921, -1.276, 0.1046), (-1.89, 0.01367, 0.1262), (-1.921, 1.273, 0.1046), (-0.7113, -1.379, 0.01478), (1.829, -1.236, 0.1394), (0.5921, -1.379, 0.01478), (1.882, 1.273, 0.1046), (1.121, -1.379, 0.01478), (1.882, -1.379, 0.01478), (-1.921, -1.379, 0.01478), (0.5921, 1.425, 0.02169), (-0.7113, 1.273, 0.1046), (-0.3999, 1.273, 0.1046), (0.5921, 1.273, 0.1046), (0.5921, -0.006482, 0.1046), (-0.3999, 1.425, 0.02169), (-0.7113, 1.425, 0.02169), (1.882, 1.425, 0.02169), (-1.921, 1.425, 0.02169), (1.128, -1.236, 0.1394), (0.5921, -1.276, 0.1046), (-0.7113, -1.276, 0.1046), (-1.921, -0.0013, 0.1046), (1.882, -0.6819, 0.1046), (0.5921, -0.6819, 0.1046), (-0.7113, -0.0013, 0.1046), (-0.7113, -0.4107, 0.1046), (-1.921, -0.4003, 0.1046), (-0.7426, 1.234, 0.1262), (-0.7426, 0.01367, 0.1262), (-1.89, -0.3647, 0.1262), (-0.7426, -0.3746, 0.1262), (-0.6743, 1.231, 0.1298), (-0.6743, 0.04721, 0.1298), (-0.3826, 1.231, 0.1298), (0.5463, 1.231, 0.1298), (0.5463, 0.04236, 0.1298), (-0.6729, -0.4223, 0.1342), (-0.6729, -1.236, 0.1342), (0.5536, -1.236, 0.1342), (-0.6729, -0.0371, 0.1342), (0.5536, -0.04197, 0.1342), (0.5536, -0.6775, 0.1342), (-0.7739, -1.231, 0.1342), (-1.858, -1.231, 0.1342), (-0.7739, -0.4551, 0.1342), (-1.858, -0.4458, 0.1342), (1.813, 1.236, 0.1229), (1.813, -0.6009, 0.1229), (0.6376, 1.236, 0.1229), (0.6376, 0.01486, 0.1229), (0.6376, -0.6009, 0.1229), (1.829, -0.7097, 0.1394), (0.6406, -1.23, 0.1394), (0.6407, -0.7097, 0.1394)], [], [(0, 1, 3, 2), (8, 9, 7, 6), (6, 7, 5, 4), (10, 11, 1, 0), (7, 9, 11, 5), (9, 3, 1, 11), (4, 5, 11, 10), (2, 3, 9, 8), (12, 13, 15, 14), (26, 27, 21, 23, 17), (20, 21, 27, 24), (22, 23, 13, 12), (19, 18, 29, 28), (21, 15, 13, 23), (16, 17, 23, 22), (14, 15, 21, 20), (26, 25, 24, 27), (25, 26, 17, 16), (38, 39, 33, 35, 31), (32, 33, 39, 36), (34, 35, 18, 19), (33, 29, 18, 35), (30, 31, 35, 34), (28, 29, 33, 32), (38, 37, 36, 39), (37, 38, 31, 30), (40, 41, 43, 42), (48, 49, 47, 46), (46, 47, 45, 44), (50, 51, 41, 40), (47, 49, 51, 45), (49, 43, 41, 51), (44, 45, 51, 50), (42, 43, 49, 48), (52, 53, 55, 54), (66, 67, 61, 63, 57), (60, 61, 67, 64), (62, 63, 53, 52), (59, 58, 69, 68), (61, 55, 53, 63), (56, 57, 63, 62), (54, 55, 61, 60), (66, 65, 64, 67), (65, 66, 57, 56), (78, 79, 73, 75, 71), (72, 73, 79, 76), (74, 75, 58, 59), (73, 69, 58, 75), (70, 71, 75, 74), (68, 69, 73, 72), (78, 77, 76, 79), (77, 78, 71, 70), (80, 81, 83, 82), (88, 89, 87, 86), (86, 87, 85, 84), (90, 91, 81, 80), (87, 89, 91, 85), (89, 83, 81, 91), (84, 85, 91, 90), (92, 93, 95, 94), (106, 107, 101, 103, 97), (100, 101, 107, 104), (102, 103, 93, 92), (99, 98, 109, 108), (101, 95, 93, 103), (96, 97, 103, 102), (94, 95, 101, 100), (106, 105, 104, 107), (105, 106, 97, 96), (118, 119, 113, 115, 111), (112, 113, 119, 116), (114, 115, 98, 99), (113, 109, 98, 115), (110, 111, 115, 114), (108, 109, 113, 112), (118, 117, 116, 119), (117, 118, 111, 110), (120, 121, 123, 122), (128, 129, 127, 126), (126, 127, 125, 124), (130, 131, 121, 120), (127, 129, 131, 125), (129, 123, 121, 131), (124, 125, 131, 130), (122, 123, 129, 128), (132, 133, 135, 134), (146, 147, 141, 143, 137), (140, 141, 147, 144), (142, 143, 133, 132), (139, 138, 149, 148), (141, 135, 133, 143), (136, 137, 143, 142), (134, 135, 141, 140), (146, 145, 144, 147), (145, 146, 137, 136), (172, 173, 171, 170), (170, 171, 169, 168), (154, 155, 138, 139), (153, 149, 138, 155), (150, 151, 155, 154), (148, 149, 153, 152), (156, 157, 151, 150), (159, 160, 164, 161), (163, 162, 161, 164), (158, 165, 167, 166), (157, 156, 162, 163), (152, 153, 160, 159), (153, 155, 151, 157, 163, 164, 160), (174, 175, 165, 158), (171, 173, 175, 169), (173, 167, 165, 175), (168, 169, 175, 174), (166, 167, 173, 172), (182, 183, 181, 180), (187, 188, 185, 184), (176, 177, 179, 178), (184, 185, 177, 176), (183, 179, 177, 185), (181, 183, 185, 188, 189), (178, 179, 183, 182), (188, 187, 186, 189), (180, 181, 189, 186), (190, 191, 193, 192), (83, 89, 193, 191), (89, 88, 192, 193), (82, 83, 191, 190), (194, 196, 197, 195), (202, 200, 201, 203), (200, 198, 199, 201), (204, 194, 195, 205), (201, 199, 205, 203), (203, 205, 195, 197), (198, 204, 205, 199), (196, 202, 203, 197), (206, 208, 209, 207), (220, 211, 217, 215, 221), (214, 218, 221, 215), (216, 206, 207, 217), (213, 222, 223, 212), (215, 217, 207, 209), (210, 216, 217, 211), (208, 214, 215, 209), (220, 221, 218, 219), (219, 210, 211, 220), (232, 225, 229, 227, 233), (226, 230, 233, 227), (228, 213, 212, 229), (227, 229, 212, 223), (224, 228, 229, 225), (222, 226, 227, 223), (232, 233, 230, 231), (231, 224, 225, 232), (234, 236, 237, 235), (242, 240, 241, 243), (240, 238, 239, 241), (244, 234, 235, 245), (241, 239, 245, 243), (243, 245, 235, 237), (238, 244, 245, 239), (236, 242, 243, 237), (246, 248, 249, 247), (260, 251, 257, 255, 261), (254, 258, 261, 255), (256, 246, 247, 257), (253, 262, 263, 252), (255, 257, 247, 249), (250, 256, 257, 251), (248, 254, 255, 249), (260, 261, 258, 259), (259, 250, 251, 260), (272, 265, 269, 267, 273), (266, 270, 273, 267), (268, 253, 252, 269), (267, 269, 252, 263), (264, 268, 269, 265), (262, 266, 267, 263), (272, 273, 270, 271), (271, 264, 265, 272), (274, 276, 277, 275), (282, 280, 281, 283), (280, 278, 279, 281), (284, 274, 275, 285), (281, 279, 285, 283), (283, 285, 275, 277), (278, 284, 285, 279), (286, 288, 289, 287), (300, 291, 297, 295, 301), (294, 298, 301, 295), (296, 286, 287, 297), (293, 302, 303, 292), (295, 297, 287, 289), (290, 296, 297, 291), (288, 294, 295, 289), (300, 301, 298, 299), (299, 290, 291, 300), (312, 305, 309, 307, 313), (306, 310, 313, 307), (308, 293, 292, 309), (307, 309, 292, 303), (304, 308, 309, 305), (302, 306, 307, 303), (312, 313, 310, 311), (311, 304, 305, 312), (314, 316, 317, 315), (322, 320, 321, 323), (320, 318, 319, 321), (324, 314, 315, 325), (321, 319, 325, 323), (323, 325, 315, 317), (318, 324, 325, 319), (316, 322, 323, 317), (326, 328, 329, 327), (340, 331, 337, 335, 341), (334, 338, 341, 335), (336, 326, 327, 337), (333, 342, 343, 332), (335, 337, 327, 329), (330, 336, 337, 331), (328, 334, 335, 329), (340, 341, 338, 339), (339, 330, 331, 340), (366, 364, 365, 367), (364, 362, 363, 365), (348, 333, 332, 349), (347, 349, 332, 343), (344, 348, 349, 345), (342, 346, 347, 343), (350, 344, 345, 351), (353, 355, 358, 354), (357, 358, 355, 356), (352, 360, 361, 359), (351, 357, 356, 350), (346, 353, 354, 347), (347, 354, 358, 357, 351, 345, 349), (368, 352, 359, 369), (365, 363, 369, 367), (367, 369, 359, 361), (362, 368, 369, 363), (360, 366, 367, 361), (376, 374, 375, 377), (381, 378, 379, 382), (370, 372, 373, 371), (378, 370, 371, 379), (377, 379, 371, 373), (375, 383, 382, 379, 377), (372, 376, 377, 373), (382, 383, 380, 381), (374, 380, 383, 375), (384, 386, 387, 385), (277, 385, 387, 283), (283, 387, 386, 282), (276, 384, 385, 277), (389, 390, 391, 388), (445, 447, 446, 412, 397), (418, 419, 430, 433), (416, 417, 447, 445), (406, 405, 427, 428), (420, 419, 424, 423), (415, 420, 423, 394), (405, 406, 403, 408), (404, 418, 426, 425), (395, 404, 409, 411), (413, 414, 396, 398), (414, 393, 402, 396), (404, 395, 392, 421), (404, 405, 408, 409), (427, 425, 426, 429, 428), (406, 399, 410, 403), (397, 412, 400, 401), (412, 413, 398, 400), (419, 418, 422, 424), (395, 415, 394, 392), (394, 423, 424, 422, 421, 392), (405, 404, 425, 427), (407, 417, 444, 443), (418, 404, 421, 422), (418, 407, 429, 426), (393, 414, 436, 437), (407, 406, 428, 429), (433, 430, 431, 432, 435, 434), (417, 407, 434, 435), (414, 413, 432, 431), (407, 418, 433, 434), (413, 417, 435, 432), (419, 414, 431, 430), (438, 439, 437, 436), (420, 393, 437, 439), (414, 419, 438, 436), (419, 420, 439, 438), (440, 442, 443, 444, 441), (417, 416, 441, 444), (416, 399, 440, 441), (399, 406, 442, 440), (406, 407, 443, 442), (417, 413, 446, 447), (413, 412, 446), (397, 416, 445)])
me_cube_002.use_remesh_preserve_volume = False
me_cube_002.use_remesh_preserve_attributes = False
me_cube_002.use_mirror_vertex_groups = False
me_cube_002.update()

# ---- objects
ob_cube_004 = bpy.data.objects.new('Cube.004', me_cube_008)
ob_cube_003 = bpy.data.objects.new('Cube.003', me_cube_007)
ob_cube_001 = bpy.data.objects.new('Cube.001', me_cube_002)

# ---- transforms, parenting, visibility, modifiers, constraints
ob_cube_004.location = (0.0, 0.0, 0.0)
ob_cube_004.lineart.crease_threshold = 0.0
ob_cube_003.location = (0.0, 0.0, 0.0)
ob_cube_003.lineart.crease_threshold = 0.0
ob_cube_001.location = (0.0, 0.0, 0.0)
ob_cube_001.hide_viewport = True
ob_cube_001.lineart.crease_threshold = 0.0

# ---- collection membership
col_collection_1.objects.link(ob_cube_004)
col_collection_1.objects.link(ob_cube_003)
col_collection_1.objects.link(ob_cube_001)

# ---- scene / render settings (as saved in the file)
scene.frame_start = 1; scene.frame_end = 250; scene.frame_set(48)
scene.render.engine = 'BLENDER_EEVEE_NEXT'
scene.render.resolution_percentage = 50
scene.render.dither_intensity = 0.0
scene.cycles.use_denoising = False
scene.cycles.samples = 128
scene.cycles.sampling_pattern = 'TABULATED_SOBOL'
scene.cycles.light_sampling_threshold = 0.0
scene.cycles.use_adaptive_sampling = False
scene.cycles.use_light_tree = False
scene.cycles.blur_glossy = 0.0
scene.cycles.sample_clamp_indirect = 0.0
scene.view_settings.view_transform = 'Standard'
bpy.context.view_layer.update()

# ---- added for rendering (the .blend has no active camera and no usable light): camera, sun
cam_auto = bpy.data.cameras.new('AutoCamera')
cam_auto.lens = 50.0
cam_auto.sensor_width = 36.0
cam_auto.clip_end = 1000.0
ob_auto_camera = bpy.data.objects.new('AutoCamera', cam_auto)
scene.collection.objects.link(ob_auto_camera)
ob_auto_camera.location = (12.8095, -15.2805, 6.73738)
ob_auto_camera.rotation_euler = (1.09748, -7.21219e-08, 0.694738)
scene.camera = ob_auto_camera
light_auto_sun = bpy.data.lights.new('AutoSun', 'SUN')
light_auto_sun.energy = 3.0
light_auto_sun.angle = 0.0523599
ob_auto_sun = bpy.data.objects.new('AutoSun', light_auto_sun)
scene.collection.objects.link(ob_auto_sun)
ob_auto_sun.rotation_euler = (0.872665, 0.174533, 0.523599)
bpy.context.view_layer.update()
